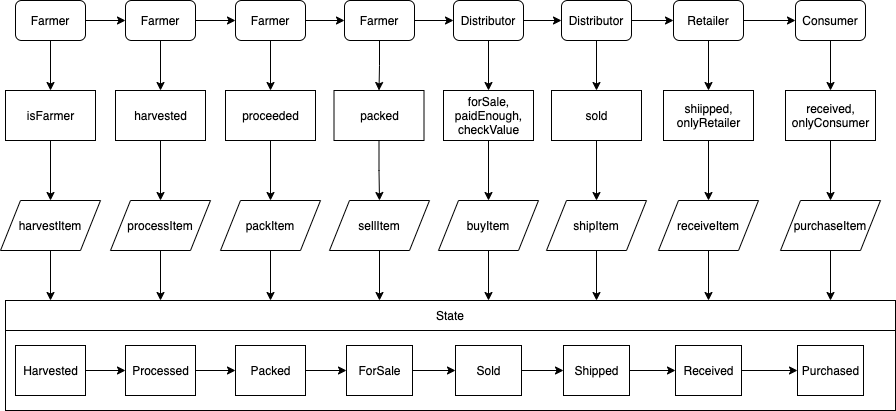

The diagram above was exported from draw.io. Its source (the exported page's mxGraphModel, read from the mxfile embedded in the PNG):
<mxGraphModel dx="1426" dy="714" grid="1" gridSize="10" guides="1" tooltips="1" connect="1" arrows="1" fold="1" page="1" pageScale="1" pageWidth="1169" pageHeight="827" math="0" shadow="0">
  <root>
    <mxCell id="1i4c301JR5KHzEgwp6lN-0" />
    <mxCell id="1i4c301JR5KHzEgwp6lN-1" parent="1i4c301JR5KHzEgwp6lN-0" />
    <mxCell id="8uMLNavujSoESbxL41BU-0" value="" style="shape=table;html=1;whiteSpace=wrap;startSize=0;container=1;collapsible=0;childLayout=tableLayout;" vertex="1" parent="1i4c301JR5KHzEgwp6lN-1">
      <mxGeometry x="40" y="380" width="890" height="110" as="geometry" />
    </mxCell>
    <mxCell id="8uMLNavujSoESbxL41BU-1" value="" style="shape=partialRectangle;html=1;whiteSpace=wrap;collapsible=0;dropTarget=0;pointerEvents=0;fillColor=none;top=0;left=0;bottom=0;right=0;points=[[0,0.5],[1,0.5]];portConstraint=eastwest;" vertex="1" parent="8uMLNavujSoESbxL41BU-0">
      <mxGeometry width="890" height="30" as="geometry" />
    </mxCell>
    <mxCell id="8uMLNavujSoESbxL41BU-2" value="State" style="shape=partialRectangle;html=1;whiteSpace=wrap;connectable=0;overflow=hidden;fillColor=none;top=0;left=0;bottom=0;right=0;" vertex="1" parent="8uMLNavujSoESbxL41BU-1">
      <mxGeometry width="890" height="30" as="geometry" />
    </mxCell>
    <mxCell id="8uMLNavujSoESbxL41BU-3" value="" style="shape=partialRectangle;html=1;whiteSpace=wrap;collapsible=0;dropTarget=0;pointerEvents=0;fillColor=none;top=0;left=0;bottom=0;right=0;points=[[0,0.5],[1,0.5]];portConstraint=eastwest;" vertex="1" parent="8uMLNavujSoESbxL41BU-0">
      <mxGeometry y="30" width="890" height="80" as="geometry" />
    </mxCell>
    <mxCell id="8uMLNavujSoESbxL41BU-4" value="" style="shape=partialRectangle;html=1;whiteSpace=wrap;connectable=0;overflow=hidden;fillColor=none;top=0;left=0;bottom=0;right=0;" vertex="1" parent="8uMLNavujSoESbxL41BU-3">
      <mxGeometry width="890" height="80" as="geometry" />
    </mxCell>
    <mxCell id="SBGOm6kieenhkySENmus-2" value="" style="edgeStyle=orthogonalEdgeStyle;rounded=0;orthogonalLoop=1;jettySize=auto;html=1;" edge="1" parent="1i4c301JR5KHzEgwp6lN-1" source="SBGOm6kieenhkySENmus-0" target="SBGOm6kieenhkySENmus-1">
      <mxGeometry relative="1" as="geometry" />
    </mxCell>
    <mxCell id="SBGOm6kieenhkySENmus-0" value="Harvested" style="html=1;" vertex="1" parent="1i4c301JR5KHzEgwp6lN-1">
      <mxGeometry x="50" y="425" width="70" height="50" as="geometry" />
    </mxCell>
    <mxCell id="SBGOm6kieenhkySENmus-4" value="" style="edgeStyle=orthogonalEdgeStyle;rounded=0;orthogonalLoop=1;jettySize=auto;html=1;" edge="1" parent="1i4c301JR5KHzEgwp6lN-1" source="SBGOm6kieenhkySENmus-1" target="SBGOm6kieenhkySENmus-3">
      <mxGeometry relative="1" as="geometry" />
    </mxCell>
    <mxCell id="SBGOm6kieenhkySENmus-1" value="Processed" style="html=1;" vertex="1" parent="1i4c301JR5KHzEgwp6lN-1">
      <mxGeometry x="160" y="425" width="70" height="50" as="geometry" />
    </mxCell>
    <mxCell id="SBGOm6kieenhkySENmus-6" value="" style="edgeStyle=orthogonalEdgeStyle;rounded=0;orthogonalLoop=1;jettySize=auto;html=1;" edge="1" parent="1i4c301JR5KHzEgwp6lN-1" source="SBGOm6kieenhkySENmus-3" target="SBGOm6kieenhkySENmus-5">
      <mxGeometry relative="1" as="geometry" />
    </mxCell>
    <mxCell id="SBGOm6kieenhkySENmus-3" value="Packed" style="html=1;" vertex="1" parent="1i4c301JR5KHzEgwp6lN-1">
      <mxGeometry x="270" y="425" width="70" height="50" as="geometry" />
    </mxCell>
    <mxCell id="SBGOm6kieenhkySENmus-8" value="" style="edgeStyle=orthogonalEdgeStyle;rounded=0;orthogonalLoop=1;jettySize=auto;html=1;" edge="1" parent="1i4c301JR5KHzEgwp6lN-1" source="SBGOm6kieenhkySENmus-5" target="SBGOm6kieenhkySENmus-7">
      <mxGeometry relative="1" as="geometry" />
    </mxCell>
    <mxCell id="SBGOm6kieenhkySENmus-5" value="ForSale" style="html=1;" vertex="1" parent="1i4c301JR5KHzEgwp6lN-1">
      <mxGeometry x="381" y="425" width="66" height="50" as="geometry" />
    </mxCell>
    <mxCell id="SBGOm6kieenhkySENmus-10" value="" style="edgeStyle=orthogonalEdgeStyle;rounded=0;orthogonalLoop=1;jettySize=auto;html=1;" edge="1" parent="1i4c301JR5KHzEgwp6lN-1" source="SBGOm6kieenhkySENmus-7" target="SBGOm6kieenhkySENmus-9">
      <mxGeometry relative="1" as="geometry" />
    </mxCell>
    <mxCell id="SBGOm6kieenhkySENmus-7" value="Sold" style="html=1;" vertex="1" parent="1i4c301JR5KHzEgwp6lN-1">
      <mxGeometry x="490" y="425" width="66" height="50" as="geometry" />
    </mxCell>
    <mxCell id="SBGOm6kieenhkySENmus-12" value="" style="edgeStyle=orthogonalEdgeStyle;rounded=0;orthogonalLoop=1;jettySize=auto;html=1;" edge="1" parent="1i4c301JR5KHzEgwp6lN-1" source="SBGOm6kieenhkySENmus-9" target="SBGOm6kieenhkySENmus-11">
      <mxGeometry relative="1" as="geometry" />
    </mxCell>
    <mxCell id="SBGOm6kieenhkySENmus-9" value="Shipped" style="html=1;" vertex="1" parent="1i4c301JR5KHzEgwp6lN-1">
      <mxGeometry x="598" y="425" width="66" height="50" as="geometry" />
    </mxCell>
    <mxCell id="yHJ-vgiqboZkF_nzH3O7-47" value="" style="edgeStyle=orthogonalEdgeStyle;rounded=0;orthogonalLoop=1;jettySize=auto;html=1;" edge="1" parent="1i4c301JR5KHzEgwp6lN-1" source="SBGOm6kieenhkySENmus-11" target="yHJ-vgiqboZkF_nzH3O7-46">
      <mxGeometry relative="1" as="geometry" />
    </mxCell>
    <mxCell id="SBGOm6kieenhkySENmus-11" value="Received" style="html=1;" vertex="1" parent="1i4c301JR5KHzEgwp6lN-1">
      <mxGeometry x="710" y="425" width="66" height="50" as="geometry" />
    </mxCell>
    <mxCell id="SBGOm6kieenhkySENmus-15" value="" style="edgeStyle=orthogonalEdgeStyle;rounded=0;orthogonalLoop=1;jettySize=auto;html=1;" edge="1" parent="1i4c301JR5KHzEgwp6lN-1" source="SBGOm6kieenhkySENmus-13" target="SBGOm6kieenhkySENmus-14">
      <mxGeometry relative="1" as="geometry" />
    </mxCell>
    <mxCell id="yHJ-vgiqboZkF_nzH3O7-18" value="" style="edgeStyle=orthogonalEdgeStyle;rounded=0;orthogonalLoop=1;jettySize=auto;html=1;" edge="1" parent="1i4c301JR5KHzEgwp6lN-1" source="SBGOm6kieenhkySENmus-13" target="yHJ-vgiqboZkF_nzH3O7-0">
      <mxGeometry relative="1" as="geometry" />
    </mxCell>
    <mxCell id="SBGOm6kieenhkySENmus-13" value="Farmer" style="rounded=1;whiteSpace=wrap;html=1;" vertex="1" parent="1i4c301JR5KHzEgwp6lN-1">
      <mxGeometry x="50" y="80" width="70" height="40" as="geometry" />
    </mxCell>
    <mxCell id="SBGOm6kieenhkySENmus-17" value="" style="edgeStyle=orthogonalEdgeStyle;rounded=0;orthogonalLoop=1;jettySize=auto;html=1;" edge="1" parent="1i4c301JR5KHzEgwp6lN-1" source="SBGOm6kieenhkySENmus-14" target="SBGOm6kieenhkySENmus-16">
      <mxGeometry relative="1" as="geometry" />
    </mxCell>
    <mxCell id="yHJ-vgiqboZkF_nzH3O7-21" value="" style="edgeStyle=orthogonalEdgeStyle;rounded=0;orthogonalLoop=1;jettySize=auto;html=1;" edge="1" parent="1i4c301JR5KHzEgwp6lN-1" source="SBGOm6kieenhkySENmus-14" target="yHJ-vgiqboZkF_nzH3O7-2">
      <mxGeometry relative="1" as="geometry" />
    </mxCell>
    <mxCell id="SBGOm6kieenhkySENmus-14" value="Farmer" style="rounded=1;whiteSpace=wrap;html=1;" vertex="1" parent="1i4c301JR5KHzEgwp6lN-1">
      <mxGeometry x="160" y="80" width="70" height="40" as="geometry" />
    </mxCell>
    <mxCell id="SBGOm6kieenhkySENmus-19" value="" style="edgeStyle=orthogonalEdgeStyle;rounded=0;orthogonalLoop=1;jettySize=auto;html=1;" edge="1" parent="1i4c301JR5KHzEgwp6lN-1" source="SBGOm6kieenhkySENmus-16" target="SBGOm6kieenhkySENmus-18">
      <mxGeometry relative="1" as="geometry" />
    </mxCell>
    <mxCell id="yHJ-vgiqboZkF_nzH3O7-24" value="" style="edgeStyle=orthogonalEdgeStyle;rounded=0;orthogonalLoop=1;jettySize=auto;html=1;" edge="1" parent="1i4c301JR5KHzEgwp6lN-1" source="SBGOm6kieenhkySENmus-16" target="yHJ-vgiqboZkF_nzH3O7-3">
      <mxGeometry relative="1" as="geometry" />
    </mxCell>
    <mxCell id="SBGOm6kieenhkySENmus-16" value="Farmer" style="rounded=1;whiteSpace=wrap;html=1;" vertex="1" parent="1i4c301JR5KHzEgwp6lN-1">
      <mxGeometry x="270" y="80" width="70" height="40" as="geometry" />
    </mxCell>
    <mxCell id="SBGOm6kieenhkySENmus-21" value="" style="edgeStyle=orthogonalEdgeStyle;rounded=0;orthogonalLoop=1;jettySize=auto;html=1;" edge="1" parent="1i4c301JR5KHzEgwp6lN-1" source="SBGOm6kieenhkySENmus-18" target="SBGOm6kieenhkySENmus-20">
      <mxGeometry relative="1" as="geometry" />
    </mxCell>
    <mxCell id="yHJ-vgiqboZkF_nzH3O7-27" value="" style="edgeStyle=orthogonalEdgeStyle;rounded=0;orthogonalLoop=1;jettySize=auto;html=1;" edge="1" parent="1i4c301JR5KHzEgwp6lN-1" source="SBGOm6kieenhkySENmus-18" target="yHJ-vgiqboZkF_nzH3O7-4">
      <mxGeometry relative="1" as="geometry" />
    </mxCell>
    <mxCell id="SBGOm6kieenhkySENmus-18" value="Farmer" style="rounded=1;whiteSpace=wrap;html=1;" vertex="1" parent="1i4c301JR5KHzEgwp6lN-1">
      <mxGeometry x="379" y="80" width="70" height="40" as="geometry" />
    </mxCell>
    <mxCell id="SBGOm6kieenhkySENmus-23" value="" style="edgeStyle=orthogonalEdgeStyle;rounded=0;orthogonalLoop=1;jettySize=auto;html=1;" edge="1" parent="1i4c301JR5KHzEgwp6lN-1" source="SBGOm6kieenhkySENmus-20" target="SBGOm6kieenhkySENmus-22">
      <mxGeometry relative="1" as="geometry" />
    </mxCell>
    <mxCell id="yHJ-vgiqboZkF_nzH3O7-30" value="" style="edgeStyle=orthogonalEdgeStyle;rounded=0;orthogonalLoop=1;jettySize=auto;html=1;" edge="1" parent="1i4c301JR5KHzEgwp6lN-1" source="SBGOm6kieenhkySENmus-20" target="yHJ-vgiqboZkF_nzH3O7-5">
      <mxGeometry relative="1" as="geometry" />
    </mxCell>
    <mxCell id="SBGOm6kieenhkySENmus-20" value="&lt;span&gt;Distributor&lt;/span&gt;" style="rounded=1;whiteSpace=wrap;html=1;" vertex="1" parent="1i4c301JR5KHzEgwp6lN-1">
      <mxGeometry x="488" y="80" width="70" height="40" as="geometry" />
    </mxCell>
    <mxCell id="SBGOm6kieenhkySENmus-25" value="" style="edgeStyle=orthogonalEdgeStyle;rounded=0;orthogonalLoop=1;jettySize=auto;html=1;" edge="1" parent="1i4c301JR5KHzEgwp6lN-1" source="SBGOm6kieenhkySENmus-22" target="SBGOm6kieenhkySENmus-24">
      <mxGeometry relative="1" as="geometry" />
    </mxCell>
    <mxCell id="yHJ-vgiqboZkF_nzH3O7-33" value="" style="edgeStyle=orthogonalEdgeStyle;rounded=0;orthogonalLoop=1;jettySize=auto;html=1;" edge="1" parent="1i4c301JR5KHzEgwp6lN-1" source="SBGOm6kieenhkySENmus-22" target="yHJ-vgiqboZkF_nzH3O7-6">
      <mxGeometry relative="1" as="geometry" />
    </mxCell>
    <mxCell id="SBGOm6kieenhkySENmus-22" value="&lt;span&gt;Distributor&lt;/span&gt;" style="rounded=1;whiteSpace=wrap;html=1;" vertex="1" parent="1i4c301JR5KHzEgwp6lN-1">
      <mxGeometry x="596" y="80" width="70" height="40" as="geometry" />
    </mxCell>
    <mxCell id="yHJ-vgiqboZkF_nzH3O7-36" value="" style="edgeStyle=orthogonalEdgeStyle;rounded=0;orthogonalLoop=1;jettySize=auto;html=1;" edge="1" parent="1i4c301JR5KHzEgwp6lN-1" source="SBGOm6kieenhkySENmus-24" target="yHJ-vgiqboZkF_nzH3O7-7">
      <mxGeometry relative="1" as="geometry" />
    </mxCell>
    <mxCell id="yHJ-vgiqboZkF_nzH3O7-41" value="" style="edgeStyle=orthogonalEdgeStyle;rounded=0;orthogonalLoop=1;jettySize=auto;html=1;" edge="1" parent="1i4c301JR5KHzEgwp6lN-1" source="SBGOm6kieenhkySENmus-24" target="yHJ-vgiqboZkF_nzH3O7-40">
      <mxGeometry relative="1" as="geometry" />
    </mxCell>
    <mxCell id="SBGOm6kieenhkySENmus-24" value="Retailer" style="rounded=1;whiteSpace=wrap;html=1;" vertex="1" parent="1i4c301JR5KHzEgwp6lN-1">
      <mxGeometry x="708" y="80" width="70" height="40" as="geometry" />
    </mxCell>
    <mxCell id="yHJ-vgiqboZkF_nzH3O7-19" value="" style="edgeStyle=orthogonalEdgeStyle;rounded=0;orthogonalLoop=1;jettySize=auto;html=1;" edge="1" parent="1i4c301JR5KHzEgwp6lN-1" source="yHJ-vgiqboZkF_nzH3O7-0" target="yHJ-vgiqboZkF_nzH3O7-9">
      <mxGeometry relative="1" as="geometry" />
    </mxCell>
    <mxCell id="yHJ-vgiqboZkF_nzH3O7-0" value="isFarmer" style="html=1;" vertex="1" parent="1i4c301JR5KHzEgwp6lN-1">
      <mxGeometry x="40" y="170" width="90" height="50" as="geometry" />
    </mxCell>
    <mxCell id="yHJ-vgiqboZkF_nzH3O7-22" value="" style="edgeStyle=orthogonalEdgeStyle;rounded=0;orthogonalLoop=1;jettySize=auto;html=1;" edge="1" parent="1i4c301JR5KHzEgwp6lN-1" source="yHJ-vgiqboZkF_nzH3O7-2" target="yHJ-vgiqboZkF_nzH3O7-11">
      <mxGeometry relative="1" as="geometry" />
    </mxCell>
    <mxCell id="yHJ-vgiqboZkF_nzH3O7-2" value="harvested" style="html=1;" vertex="1" parent="1i4c301JR5KHzEgwp6lN-1">
      <mxGeometry x="150" y="170" width="90" height="50" as="geometry" />
    </mxCell>
    <mxCell id="yHJ-vgiqboZkF_nzH3O7-25" value="" style="edgeStyle=orthogonalEdgeStyle;rounded=0;orthogonalLoop=1;jettySize=auto;html=1;" edge="1" parent="1i4c301JR5KHzEgwp6lN-1" source="yHJ-vgiqboZkF_nzH3O7-3" target="yHJ-vgiqboZkF_nzH3O7-12">
      <mxGeometry relative="1" as="geometry" />
    </mxCell>
    <mxCell id="yHJ-vgiqboZkF_nzH3O7-3" value="proceeded" style="html=1;" vertex="1" parent="1i4c301JR5KHzEgwp6lN-1">
      <mxGeometry x="260" y="170" width="90" height="50" as="geometry" />
    </mxCell>
    <mxCell id="yHJ-vgiqboZkF_nzH3O7-28" value="" style="edgeStyle=orthogonalEdgeStyle;rounded=0;orthogonalLoop=1;jettySize=auto;html=1;" edge="1" parent="1i4c301JR5KHzEgwp6lN-1" source="yHJ-vgiqboZkF_nzH3O7-4" target="yHJ-vgiqboZkF_nzH3O7-13">
      <mxGeometry relative="1" as="geometry" />
    </mxCell>
    <mxCell id="yHJ-vgiqboZkF_nzH3O7-4" value="packed" style="html=1;" vertex="1" parent="1i4c301JR5KHzEgwp6lN-1">
      <mxGeometry x="368.5" y="170" width="90" height="50" as="geometry" />
    </mxCell>
    <mxCell id="yHJ-vgiqboZkF_nzH3O7-31" value="" style="edgeStyle=orthogonalEdgeStyle;rounded=0;orthogonalLoop=1;jettySize=auto;html=1;" edge="1" parent="1i4c301JR5KHzEgwp6lN-1" source="yHJ-vgiqboZkF_nzH3O7-5" target="yHJ-vgiqboZkF_nzH3O7-14">
      <mxGeometry relative="1" as="geometry" />
    </mxCell>
    <mxCell id="yHJ-vgiqboZkF_nzH3O7-5" value="forSale,&lt;br&gt;paidEnough,&lt;br&gt;checkValue" style="html=1;" vertex="1" parent="1i4c301JR5KHzEgwp6lN-1">
      <mxGeometry x="478" y="170" width="90" height="50" as="geometry" />
    </mxCell>
    <mxCell id="yHJ-vgiqboZkF_nzH3O7-34" value="" style="edgeStyle=orthogonalEdgeStyle;rounded=0;orthogonalLoop=1;jettySize=auto;html=1;" edge="1" parent="1i4c301JR5KHzEgwp6lN-1" source="yHJ-vgiqboZkF_nzH3O7-6" target="yHJ-vgiqboZkF_nzH3O7-15">
      <mxGeometry relative="1" as="geometry" />
    </mxCell>
    <mxCell id="yHJ-vgiqboZkF_nzH3O7-6" value="sold" style="html=1;" vertex="1" parent="1i4c301JR5KHzEgwp6lN-1">
      <mxGeometry x="586" y="170" width="90" height="50" as="geometry" />
    </mxCell>
    <mxCell id="yHJ-vgiqboZkF_nzH3O7-37" value="" style="edgeStyle=orthogonalEdgeStyle;rounded=0;orthogonalLoop=1;jettySize=auto;html=1;" edge="1" parent="1i4c301JR5KHzEgwp6lN-1" source="yHJ-vgiqboZkF_nzH3O7-7" target="yHJ-vgiqboZkF_nzH3O7-16">
      <mxGeometry relative="1" as="geometry" />
    </mxCell>
    <mxCell id="yHJ-vgiqboZkF_nzH3O7-7" value="shiipped,&lt;br&gt;onlyRetailer" style="html=1;" vertex="1" parent="1i4c301JR5KHzEgwp6lN-1">
      <mxGeometry x="698" y="170" width="90" height="50" as="geometry" />
    </mxCell>
    <mxCell id="yHJ-vgiqboZkF_nzH3O7-20" value="" style="edgeStyle=orthogonalEdgeStyle;rounded=0;orthogonalLoop=1;jettySize=auto;html=1;" edge="1" parent="1i4c301JR5KHzEgwp6lN-1" source="yHJ-vgiqboZkF_nzH3O7-9">
      <mxGeometry relative="1" as="geometry">
        <mxPoint x="85" y="380" as="targetPoint" />
      </mxGeometry>
    </mxCell>
    <mxCell id="yHJ-vgiqboZkF_nzH3O7-9" value="harvestItem" style="shape=parallelogram;perimeter=parallelogramPerimeter;whiteSpace=wrap;html=1;fixedSize=1;" vertex="1" parent="1i4c301JR5KHzEgwp6lN-1">
      <mxGeometry x="35" y="280" width="100" height="50" as="geometry" />
    </mxCell>
    <mxCell id="yHJ-vgiqboZkF_nzH3O7-23" value="" style="edgeStyle=orthogonalEdgeStyle;rounded=0;orthogonalLoop=1;jettySize=auto;html=1;" edge="1" parent="1i4c301JR5KHzEgwp6lN-1" source="yHJ-vgiqboZkF_nzH3O7-11">
      <mxGeometry relative="1" as="geometry">
        <mxPoint x="195" y="380" as="targetPoint" />
      </mxGeometry>
    </mxCell>
    <mxCell id="yHJ-vgiqboZkF_nzH3O7-11" value="processItem" style="shape=parallelogram;perimeter=parallelogramPerimeter;whiteSpace=wrap;html=1;fixedSize=1;" vertex="1" parent="1i4c301JR5KHzEgwp6lN-1">
      <mxGeometry x="145" y="280" width="100" height="50" as="geometry" />
    </mxCell>
    <mxCell id="yHJ-vgiqboZkF_nzH3O7-26" value="" style="edgeStyle=orthogonalEdgeStyle;rounded=0;orthogonalLoop=1;jettySize=auto;html=1;" edge="1" parent="1i4c301JR5KHzEgwp6lN-1" source="yHJ-vgiqboZkF_nzH3O7-12">
      <mxGeometry relative="1" as="geometry">
        <mxPoint x="305" y="380" as="targetPoint" />
      </mxGeometry>
    </mxCell>
    <mxCell id="yHJ-vgiqboZkF_nzH3O7-12" value="packItem" style="shape=parallelogram;perimeter=parallelogramPerimeter;whiteSpace=wrap;html=1;fixedSize=1;" vertex="1" parent="1i4c301JR5KHzEgwp6lN-1">
      <mxGeometry x="255" y="280" width="100" height="50" as="geometry" />
    </mxCell>
    <mxCell id="yHJ-vgiqboZkF_nzH3O7-29" value="" style="edgeStyle=orthogonalEdgeStyle;rounded=0;orthogonalLoop=1;jettySize=auto;html=1;" edge="1" parent="1i4c301JR5KHzEgwp6lN-1" source="yHJ-vgiqboZkF_nzH3O7-13">
      <mxGeometry relative="1" as="geometry">
        <mxPoint x="414" y="380" as="targetPoint" />
      </mxGeometry>
    </mxCell>
    <mxCell id="yHJ-vgiqboZkF_nzH3O7-13" value="sellItem" style="shape=parallelogram;perimeter=parallelogramPerimeter;whiteSpace=wrap;html=1;fixedSize=1;" vertex="1" parent="1i4c301JR5KHzEgwp6lN-1">
      <mxGeometry x="364" y="280" width="100" height="50" as="geometry" />
    </mxCell>
    <mxCell id="yHJ-vgiqboZkF_nzH3O7-32" value="" style="edgeStyle=orthogonalEdgeStyle;rounded=0;orthogonalLoop=1;jettySize=auto;html=1;" edge="1" parent="1i4c301JR5KHzEgwp6lN-1" source="yHJ-vgiqboZkF_nzH3O7-14">
      <mxGeometry relative="1" as="geometry">
        <mxPoint x="523" y="380" as="targetPoint" />
      </mxGeometry>
    </mxCell>
    <mxCell id="yHJ-vgiqboZkF_nzH3O7-14" value="buyItem" style="shape=parallelogram;perimeter=parallelogramPerimeter;whiteSpace=wrap;html=1;fixedSize=1;" vertex="1" parent="1i4c301JR5KHzEgwp6lN-1">
      <mxGeometry x="473" y="280" width="100" height="50" as="geometry" />
    </mxCell>
    <mxCell id="yHJ-vgiqboZkF_nzH3O7-35" value="" style="edgeStyle=orthogonalEdgeStyle;rounded=0;orthogonalLoop=1;jettySize=auto;html=1;" edge="1" parent="1i4c301JR5KHzEgwp6lN-1" source="yHJ-vgiqboZkF_nzH3O7-15">
      <mxGeometry relative="1" as="geometry">
        <mxPoint x="631" y="380" as="targetPoint" />
      </mxGeometry>
    </mxCell>
    <mxCell id="yHJ-vgiqboZkF_nzH3O7-15" value="shipItem" style="shape=parallelogram;perimeter=parallelogramPerimeter;whiteSpace=wrap;html=1;fixedSize=1;" vertex="1" parent="1i4c301JR5KHzEgwp6lN-1">
      <mxGeometry x="581" y="280" width="100" height="50" as="geometry" />
    </mxCell>
    <mxCell id="yHJ-vgiqboZkF_nzH3O7-38" value="" style="edgeStyle=orthogonalEdgeStyle;rounded=0;orthogonalLoop=1;jettySize=auto;html=1;" edge="1" parent="1i4c301JR5KHzEgwp6lN-1" source="yHJ-vgiqboZkF_nzH3O7-16">
      <mxGeometry relative="1" as="geometry">
        <mxPoint x="743" y="380" as="targetPoint" />
      </mxGeometry>
    </mxCell>
    <mxCell id="yHJ-vgiqboZkF_nzH3O7-16" value="receiveItem" style="shape=parallelogram;perimeter=parallelogramPerimeter;whiteSpace=wrap;html=1;fixedSize=1;" vertex="1" parent="1i4c301JR5KHzEgwp6lN-1">
      <mxGeometry x="693" y="280" width="100" height="50" as="geometry" />
    </mxCell>
    <mxCell id="yHJ-vgiqboZkF_nzH3O7-48" value="" style="edgeStyle=orthogonalEdgeStyle;rounded=0;orthogonalLoop=1;jettySize=auto;html=1;" edge="1" parent="1i4c301JR5KHzEgwp6lN-1" source="yHJ-vgiqboZkF_nzH3O7-40" target="yHJ-vgiqboZkF_nzH3O7-44">
      <mxGeometry relative="1" as="geometry" />
    </mxCell>
    <mxCell id="yHJ-vgiqboZkF_nzH3O7-40" value="Consumer" style="rounded=1;whiteSpace=wrap;html=1;" vertex="1" parent="1i4c301JR5KHzEgwp6lN-1">
      <mxGeometry x="830" y="80" width="70" height="40" as="geometry" />
    </mxCell>
    <mxCell id="yHJ-vgiqboZkF_nzH3O7-50" value="" style="edgeStyle=orthogonalEdgeStyle;rounded=0;orthogonalLoop=1;jettySize=auto;html=1;" edge="1" parent="1i4c301JR5KHzEgwp6lN-1" source="yHJ-vgiqboZkF_nzH3O7-42">
      <mxGeometry relative="1" as="geometry">
        <mxPoint x="865" y="380" as="targetPoint" />
      </mxGeometry>
    </mxCell>
    <mxCell id="yHJ-vgiqboZkF_nzH3O7-42" value="purchaseItem" style="shape=parallelogram;perimeter=parallelogramPerimeter;whiteSpace=wrap;html=1;fixedSize=1;" vertex="1" parent="1i4c301JR5KHzEgwp6lN-1">
      <mxGeometry x="815" y="280" width="100" height="50" as="geometry" />
    </mxCell>
    <mxCell id="yHJ-vgiqboZkF_nzH3O7-49" value="" style="edgeStyle=orthogonalEdgeStyle;rounded=0;orthogonalLoop=1;jettySize=auto;html=1;" edge="1" parent="1i4c301JR5KHzEgwp6lN-1" source="yHJ-vgiqboZkF_nzH3O7-44" target="yHJ-vgiqboZkF_nzH3O7-42">
      <mxGeometry relative="1" as="geometry" />
    </mxCell>
    <mxCell id="yHJ-vgiqboZkF_nzH3O7-44" value="received,&lt;br&gt;onlyConsumer" style="html=1;" vertex="1" parent="1i4c301JR5KHzEgwp6lN-1">
      <mxGeometry x="820" y="170" width="90" height="50" as="geometry" />
    </mxCell>
    <mxCell id="yHJ-vgiqboZkF_nzH3O7-46" value="Purchased" style="html=1;" vertex="1" parent="1i4c301JR5KHzEgwp6lN-1">
      <mxGeometry x="832" y="425" width="66" height="50" as="geometry" />
    </mxCell>
  </root>
</mxGraphModel>